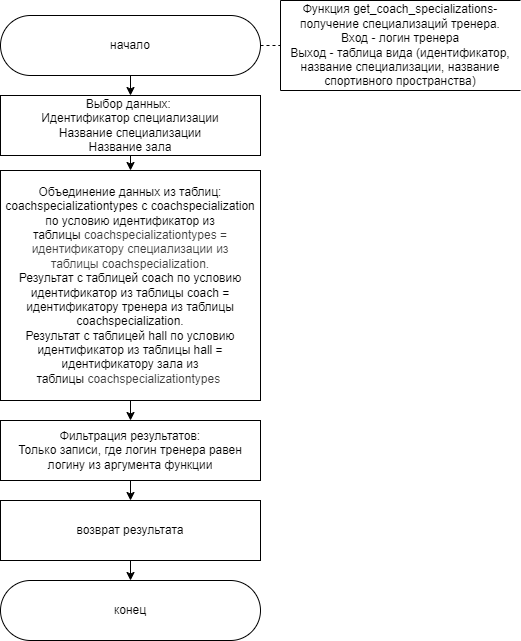

The diagram above was exported from draw.io. Its source (the exported page's mxGraphModel, read from the mxfile embedded in the PNG):
<mxGraphModel dx="1035" dy="503" grid="1" gridSize="10" guides="1" tooltips="1" connect="1" arrows="1" fold="1" page="1" pageScale="1" pageWidth="827" pageHeight="1169" math="0" shadow="0">
  <root>
    <mxCell id="0" />
    <mxCell id="1" parent="0" />
    <mxCell id="25" style="edgeStyle=none;html=1;" parent="1" edge="1">
      <mxGeometry relative="1" as="geometry">
        <mxPoint x="370" y="585" as="targetPoint" />
        <mxPoint x="370" y="584.9999999999999" as="sourcePoint" />
      </mxGeometry>
    </mxCell>
    <mxCell id="5" style="edgeStyle=none;html=1;entryX=0.5;entryY=0;entryDx=0;entryDy=0;" parent="1" source="6" target="39" edge="1">
      <mxGeometry relative="1" as="geometry">
        <mxPoint x="370" y="489.9999999999999" as="targetPoint" />
      </mxGeometry>
    </mxCell>
    <mxCell id="6" value="начало" style="rounded=1;whiteSpace=wrap;html=1;strokeWidth=1;arcSize=50;" parent="1" vertex="1">
      <mxGeometry x="240" y="440" width="260" height="60" as="geometry" />
    </mxCell>
    <mxCell id="8" value="Функция get_coach_specializations- получение специализаций тренера.&lt;br&gt;Вход - логин тренера&lt;br&gt;Выход - таблица вида (идентификатор, название специализации, название спортивного пространства)" style="shape=partialRectangle;whiteSpace=wrap;html=1;bottom=1;right=1;left=1;top=0;fillColor=none;routingCenterX=-0.5;direction=south;" parent="1" vertex="1">
      <mxGeometry x="520" y="425" width="240" height="90" as="geometry" />
    </mxCell>
    <mxCell id="9" value="" style="endArrow=none;dashed=1;html=1;exitX=1;exitY=0.5;exitDx=0;exitDy=0;entryX=0.5;entryY=1;entryDx=0;entryDy=0;" parent="1" source="6" target="8" edge="1">
      <mxGeometry width="50" height="50" relative="1" as="geometry">
        <mxPoint x="590" y="610" as="sourcePoint" />
        <mxPoint x="640" y="560" as="targetPoint" />
      </mxGeometry>
    </mxCell>
    <mxCell id="30" value="конец" style="rounded=1;whiteSpace=wrap;html=1;strokeWidth=1;arcSize=50;" parent="1" vertex="1">
      <mxGeometry x="240" y="1005" width="260" height="60" as="geometry" />
    </mxCell>
    <mxCell id="41" style="edgeStyle=none;html=1;exitX=0.5;exitY=1;exitDx=0;exitDy=0;entryX=0.5;entryY=0;entryDx=0;entryDy=0;" parent="1" source="36" target="37" edge="1">
      <mxGeometry relative="1" as="geometry" />
    </mxCell>
    <mxCell id="36" value="&lt;div&gt;&lt;font color=&quot;#000000&quot;&gt;Объединение данных из таблиц:&lt;/font&gt;&lt;/div&gt;&lt;div&gt;&lt;span style=&quot;background-color: transparent;&quot;&gt;coachspecializationtypes с coachspecialization по условию идентификатор из таблицы&amp;nbsp;&lt;/span&gt;&lt;span style=&quot;color: rgb(63, 63, 63); background-color: transparent;&quot;&gt;coachspecializationtypes&lt;/span&gt;&lt;span style=&quot;color: rgb(63, 63, 63); background-color: transparent;&quot;&gt;&amp;nbsp;= идентификатору специализации из таблицы&amp;nbsp;&lt;/span&gt;&lt;span style=&quot;color: rgb(63, 63, 63); background-color: transparent;&quot;&gt;coachspecialization.&lt;/span&gt;&lt;/div&gt;&lt;div&gt;&lt;font color=&quot;#000000&quot;&gt;Результат с таблицей coach по условию идентификатор из таблицы coach = идентификатору тренера из таблицы coachspecialization.&lt;/font&gt;&lt;/div&gt;&lt;div&gt;&lt;font color=&quot;#000000&quot;&gt;Результат с таблицей hall по условию идентификатор из таблицы hall = идентификатору зала из таблицы&amp;nbsp;&lt;/font&gt;&lt;span style=&quot;color: rgb(63, 63, 63); background-color: transparent;&quot;&gt;coachspecializationtypes&lt;/span&gt;&lt;span style=&quot;color: rgb(63, 63, 63); background-color: transparent;&quot;&gt;&amp;nbsp;&lt;/span&gt;&lt;/div&gt;" style="rounded=0;whiteSpace=wrap;html=1;" parent="1" vertex="1">
      <mxGeometry x="240" y="595" width="260" height="230" as="geometry" />
    </mxCell>
    <mxCell id="42" style="edgeStyle=none;html=1;exitX=0.5;exitY=1;exitDx=0;exitDy=0;" parent="1" source="37" target="38" edge="1">
      <mxGeometry relative="1" as="geometry" />
    </mxCell>
    <mxCell id="37" value="&lt;div&gt;&lt;font color=&quot;#000000&quot;&gt;Фильтрация результатов:&lt;/font&gt;&lt;/div&gt;&lt;div&gt;&lt;font color=&quot;#000000&quot;&gt;Только записи, где логин тренера равен логину из аргумента функции&lt;/font&gt;&lt;/div&gt;" style="rounded=0;whiteSpace=wrap;html=1;" parent="1" vertex="1">
      <mxGeometry x="240" y="845" width="260" height="60" as="geometry" />
    </mxCell>
    <mxCell id="43" style="edgeStyle=none;html=1;exitX=0.5;exitY=1;exitDx=0;exitDy=0;entryX=0.5;entryY=0;entryDx=0;entryDy=0;" parent="1" source="38" target="30" edge="1">
      <mxGeometry relative="1" as="geometry" />
    </mxCell>
    <mxCell id="38" value="&lt;div&gt;&lt;font color=&quot;#000000&quot;&gt;возврат результата&lt;/font&gt;&lt;/div&gt;" style="rounded=0;whiteSpace=wrap;html=1;" parent="1" vertex="1">
      <mxGeometry x="240" y="925" width="260" height="60" as="geometry" />
    </mxCell>
    <mxCell id="40" style="edgeStyle=none;html=1;exitX=0.5;exitY=1;exitDx=0;exitDy=0;entryX=0.5;entryY=0;entryDx=0;entryDy=0;" parent="1" source="39" target="36" edge="1">
      <mxGeometry relative="1" as="geometry" />
    </mxCell>
    <mxCell id="39" value="&lt;div&gt;&lt;font color=&quot;#000000&quot;&gt;Выбор данных:&amp;nbsp;&lt;/font&gt;&lt;/div&gt;&lt;div&gt;&lt;font color=&quot;#000000&quot;&gt;Идентификатор специализации&lt;/font&gt;&lt;/div&gt;&lt;div&gt;&lt;font color=&quot;#000000&quot;&gt;Название специализации&lt;/font&gt;&lt;/div&gt;&lt;div&gt;&lt;font color=&quot;#000000&quot;&gt;Название зала&lt;/font&gt;&lt;/div&gt;" style="rounded=0;whiteSpace=wrap;html=1;" parent="1" vertex="1">
      <mxGeometry x="240" y="520" width="260" height="60" as="geometry" />
    </mxCell>
  </root>
</mxGraphModel>